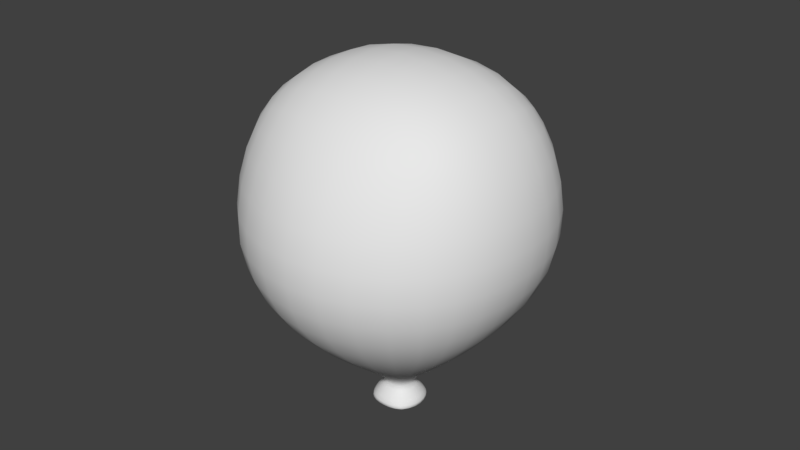 # Source: Ballon.blend  (saved by Blender 2.78.0; exported with 4.5.12 LTS)
import bpy
from mathutils import Matrix  # noqa: F401  (used for matrix-valued properties, if any)

bpy.ops.wm.read_factory_settings(use_empty=True)
scene = bpy.context.scene
scene.name = 'Scene'

# ---- collections
col_collection_1 = bpy.data.collections.new('Collection 1'); scene.collection.children.link(col_collection_1)

# ---- world
world_world = bpy.data.worlds.new('World'); scene.world = world_world
world_world.color = (0.05088, 0.05088, 0.05088)
world_world.use_sun_shadow = False
world_world.sun_shadow_jitter_overblur = 0.0
world_world.cycles.sampling_method = 'MANUAL'

# ---- meshes
me_cube = bpy.data.meshes.new('Cube')
me_cube.from_pydata([(-0.09986, -0.09309, -1.975), (-0.9107, -0.6323, 1.0), (-0.09986, 0.09309, -1.975), (-0.9107, 0.6323, 1.0), (0.0, 0.1102, -1.975), (0.0, 1.0, 1.0), (0.0, -0.1102, -1.975), (0.0, -1.0, 1.0), (-1.085, -1.01, -0.1904), (-1.085, 1.01, -0.1904), (0.0, -1.519, -0.1904), (0.0, 1.519, -0.1904), (-0.9644, 0.7806, -1.109), (0.0, -1.264, -1.109), (0.0, 1.264, -1.109), (-0.9644, -0.7806, -1.109), (-0.19, -0.2478, -2.278), (-0.19, 0.2478, -2.278), (0.0, 0.3038, -2.278), (0.0, -0.3038, -2.278), (-0.09986, 0.09309, -2.077), (-0.09986, -0.09309, -2.077), (0.0, -0.1102, -2.077), (0.0, 0.1102, -2.077), (-0.1205, 0.0, -1.975), (-1.0, 0.0, 1.0), (0.0, 0.0, 1.479), (-1.433, 0.0, -0.1904), (-1.054, 0.0, -1.109), (-0.3482, 0.0, -2.278), (0.0, 0.0, -2.278), (-0.1205, 0.0, -2.077)], [], [(27, 25, 3, 9), (10, 7, 1, 8), (26, 25, 1, 7), (31, 20, 17, 29), (9, 3, 5, 11), (12, 9, 11, 14), (13, 10, 8, 15), (28, 27, 9, 12), (24, 28, 12, 2), (6, 13, 15, 0), (2, 12, 14, 4), (29, 30, 19, 16), (22, 21, 16, 19), (20, 23, 18, 17), (2, 4, 23, 20), (6, 0, 21, 22), (24, 2, 20, 31), (0, 24, 31, 21), (17, 18, 30, 29), (0, 15, 28, 24), (15, 8, 27, 28), (21, 31, 29, 16), (5, 3, 25, 26), (8, 1, 25, 27)])
me_cube.polygons.foreach_set('use_smooth', [True] * 24)
me_cube.use_remesh_preserve_volume = False
me_cube.use_remesh_preserve_attributes = False
me_cube.use_mirror_vertex_groups = False
me_cube.update()

# ---- objects
ob_cube = bpy.data.objects.new('Cube', me_cube)

# ---- transforms, parenting, visibility, modifiers, constraints
ob_cube.location = (0.0, 0.0, 0.0)
ob_cube.scale = (1.0, 1.0, 0.8561)
ob_cube.lineart.crease_threshold = 0.0
_m = ob_cube.modifiers.new('Mirror', 'MIRROR')
_m = ob_cube.modifiers.new('Subsurf', 'SUBSURF')
_m.uv_smooth = 'PRESERVE_CORNERS'
_m.quality = 2
_m.levels = 3
_m.show_only_control_edges = False

# ---- collection membership
col_collection_1.objects.link(ob_cube)

# ---- scene / render settings (as saved in the file)
scene.frame_start = 1; scene.frame_end = 250; scene.frame_set(1)
scene.render.engine = 'CYCLES'
scene.render.resolution_percentage = 50
scene.render.dither_intensity = 0.0
scene.cycles.use_denoising = False
scene.cycles.samples = 128
scene.cycles.sampling_pattern = 'TABULATED_SOBOL'
scene.cycles.light_sampling_threshold = 0.0
scene.cycles.use_adaptive_sampling = False
scene.cycles.use_light_tree = False
scene.cycles.blur_glossy = 0.0
scene.cycles.sample_clamp_indirect = 0.0
scene.view_settings.view_transform = 'Standard'
bpy.context.view_layer.update()

# ---- added for rendering (the .blend has no active camera and no usable light): camera, sun
cam_auto = bpy.data.cameras.new('AutoCamera')
cam_auto.lens = 50.0
cam_auto.sensor_width = 36.0
cam_auto.clip_end = 1000.0
ob_auto_camera = bpy.data.objects.new('AutoCamera', cam_auto)
scene.collection.objects.link(ob_auto_camera)
ob_auto_camera.location = (4.87727, -5.85272, 3.55954)
ob_auto_camera.rotation_euler = (1.09748, -7.21219e-08, 0.694738)
scene.camera = ob_auto_camera
light_auto_sun = bpy.data.lights.new('AutoSun', 'SUN')
light_auto_sun.energy = 3.0
light_auto_sun.angle = 0.0523599
ob_auto_sun = bpy.data.objects.new('AutoSun', light_auto_sun)
scene.collection.objects.link(ob_auto_sun)
ob_auto_sun.rotation_euler = (0.872665, 0.174533, 0.523599)
bpy.context.view_layer.update()
